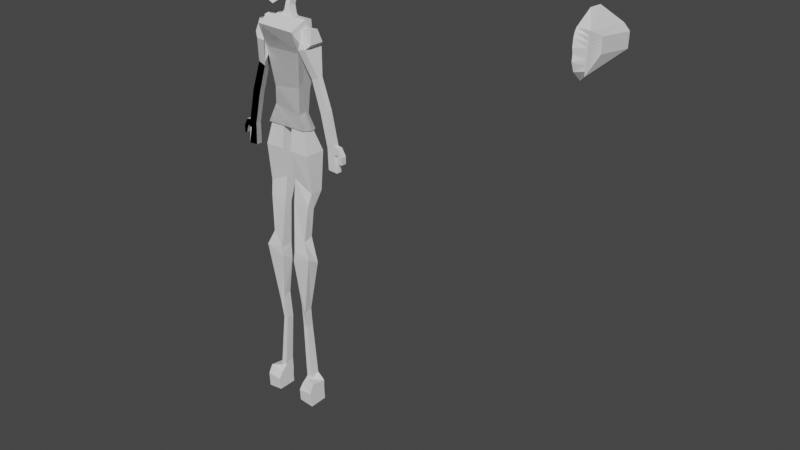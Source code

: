 # Source: blender5.blend  (saved by Blender 3.3.6; exported with 4.5.12 LTS)
import bpy
from mathutils import Matrix  # noqa: F401  (used for matrix-valued properties, if any)

bpy.ops.wm.read_factory_settings(use_empty=True)
scene = bpy.context.scene
scene.name = 'Scene'

# ---- collections
col_collection = bpy.data.collections.new('Collection'); scene.collection.children.link(col_collection)
col_references = bpy.data.collections.new('References'); col_collection.children.link(col_references)

# ---- world
world_world = bpy.data.worlds.new('World'); scene.world = world_world
world_world.use_nodes = True; world_world.node_tree.nodes.clear()
_N = world_world.node_tree.nodes; _L = world_world.node_tree.links
n0 = _N.new('ShaderNodeOutputWorld'); n0.name = 'World Output'; n0.location = (300, 300)
n1 = _N.new('ShaderNodeBackground'); n1.name = 'Background'; n1.location = (10, 300)
n1.inputs[0].default_value = (0.05088, 0.05088, 0.05088, 1.0)
_L.new(n1.outputs[0], n0.inputs[0])
n0.is_active_output = True
world_world.color = (0.05088, 0.05088, 0.05088)
world_world.use_sun_shadow = False
world_world.sun_shadow_jitter_overblur = 0.0

# ---- meshes
me_cube_001 = bpy.data.meshes.new('Cube.001')
me_cube_001.from_pydata([(-0.7201, -0.0639, 0.5322), (-0.7284, 0.02993, 0.5612), (-0.7284, 0.0, 0.5658), (-0.7199, 0.05001, 0.389), (-0.7199, -0.03302, 0.4477), (-0.7199, 0.0, 0.4477), (-0.7287, -0.04251, 0.4654), (-0.7241, -0.01665, 0.5324), (-0.7287, 0.04251, 0.4654), (-0.7241, 0.01665, 0.5324), (-0.7624, -0.04251, 0.471), (-0.7698, -0.01665, 0.5366), (-0.7624, 0.04251, 0.471), (-0.7698, 0.01665, 0.5366), (-0.7622, -0.0118, 0.3545), (-0.7622, 0.0118, 0.3545), (-0.7913, -0.0118, 0.367), (-0.7913, 0.0118, 0.367), (-0.7264, -0.02958, 0.4989), (-0.7264, 0.02958, 0.4989), (-0.78, 0.02958, 0.4885), (-0.78, -0.02958, 0.4885), (-0.8284, -0.0118, 0.1081), (-0.8284, 0.0118, 0.1081), (-0.8604, -0.0118, 0.1192), (-0.8604, 0.0118, 0.1192), (-0.8328, -0.0118, 0.2466), (-0.8328, 0.0118, 0.2466), (-0.7999, 0.0118, 0.2336), (-0.7999, -0.0118, 0.2336), (-0.8313, 0.0118, 0.02137), (-0.8313, -0.0118, 0.02137), (-0.8719, 0.0118, 0.01802), (-0.8719, -0.0118, 0.01802), (-0.8579, -0.0118, 0.085), (-0.8626, 0.0118, 0.085), (-0.8299, 0.0118, 0.05754), (-0.8299, -0.0118, 0.05754), (-0.877, -0.0118, 0.1159), (-0.877, 0.0118, 0.1159), (-0.8746, 0.0118, 0.09031), (-0.8746, -0.0118, 0.09031), (-0.8777, -0.0118, 0.1169), (-0.8777, 0.0118, 0.1169), (-0.8955, 0.0118, 0.08559), (-0.8955, -0.0118, 0.08559), (-0.8838, -0.0118, 0.05803), (-0.8838, 0.0118, 0.05803), (-0.8947, -0.0118, 0.05598), (-0.8947, 0.0118, 0.05598)], [], [(5, 2, 0, 4), (3, 1, 2, 5), (18, 7, 9, 19), (19, 9, 13, 20), (20, 13, 11, 21), (21, 11, 7, 18), (6, 8, 15, 14), (13, 9, 7, 11), (27, 26, 24, 25), (12, 10, 16, 17), (10, 6, 14, 16), (8, 12, 17, 15), (10, 21, 18, 6), (12, 20, 21, 10), (8, 19, 20, 12), (6, 18, 19, 8), (35, 34, 33, 32), (29, 28, 23, 22), (26, 29, 22, 24), (28, 27, 25, 23), (15, 17, 27, 28), (16, 14, 29, 26), (14, 15, 28, 29), (17, 16, 26, 27), (30, 32, 33, 31), (37, 36, 30, 31), (34, 37, 31, 33), (36, 35, 32, 30), (23, 25, 35, 36), (24, 22, 37, 34), (22, 23, 36, 37), (35, 25, 39, 40), (39, 38, 42, 43), (25, 24, 38, 39), (24, 34, 41, 38), (34, 35, 40, 41), (43, 42, 45, 44), (45, 41, 46, 48), (40, 39, 43, 44), (38, 41, 45, 42), (46, 47, 49, 48), (44, 45, 48, 49), (41, 40, 47, 46), (40, 44, 49, 47)])
_uv = me_cube_001.uv_layers.new(name='UVMap')
_uv.uv.foreach_set('vector', [0.5625, 0.625, 0.625, 0.625, 0.625, 0.75, 0.5625, 0.75, 0.5625, 0.5, 0.625, 0.5, 0.625, 0.625, 0.5625, 0.625, 0.5, 0.0, 0.625, 0.0, 0.625, 0.25, 0.5, 0.25, 0.5, 0.25, 0.625, 0.25, 0.625, 0.5, 0.5, 0.5, 0.5, 0.5, 0.625, 0.5, 0.625, 0.75, 0.5, 0.75, 0.5, 0.75, 0.625, 0.75, 0.625, 1.0, 0.5, 1.0, 0.375, 0.0, 0.375, 0.25, 0.375, 0.25, 0.375, 0.0, 0.625, 0.5, 0.875, 0.5, 0.875, 0.75, 0.625, 0.75, 0.375, 0.5, 0.375, 0.75, 0.375, 0.75, 0.375, 0.5, 0.375, 0.5, 0.375, 0.75, 0.375, 0.75, 0.375, 0.5, 0.375, 0.75, 0.375, 1.0, 0.375, 1.0, 0.375, 0.75, 0.375, 0.25, 0.375, 0.5, 0.375, 0.5, 0.375, 0.25, 0.375, 0.75, 0.5, 0.75, 0.5, 1.0, 0.375, 1.0, 0.375, 0.5, 0.5, 0.5, 0.5, 0.75, 0.375, 0.75, 0.375, 0.25, 0.5, 0.25, 0.5, 0.5, 0.375, 0.5, 0.375, 0.0, 0.5, 0.0, 0.5, 0.25, 0.375, 0.25, 0.375, 0.5, 0.375, 0.75, 0.375, 0.75, 0.375, 0.5, 0.375, 0.0, 0.375, 0.25, 0.375, 0.25, 0.375, 0.0, 0.375, 0.75, 0.375, 1.0, 0.375, 1.0, 0.375, 0.75, 0.375, 0.25, 0.375, 0.5, 0.375, 0.5, 0.375, 0.25, 0.375, 0.25, 0.375, 0.5, 0.375, 0.5, 0.375, 0.25, 0.375, 0.75, 0.375, 1.0, 0.375, 1.0, 0.375, 0.75, 0.375, 0.0, 0.375, 0.25, 0.375, 0.25, 0.375, 0.0, 0.375, 0.5, 0.375, 0.75, 0.375, 0.75, 0.375, 0.5, 0.125, 0.5, 0.375, 0.5, 0.375, 0.75, 0.125, 0.75, 0.375, 0.0, 0.375, 0.25, 0.375, 0.25, 0.375, 0.0, 0.375, 0.75, 0.375, 1.0, 0.375, 1.0, 0.375, 0.75, 0.375, 0.25, 0.375, 0.5, 0.375, 0.5, 0.375, 0.25, 0.375, 0.25, 0.375, 0.5, 0.375, 0.5, 0.375, 0.25, 0.375, 0.75, 0.375, 1.0, 0.375, 1.0, 0.375, 0.75, 0.375, 0.0, 0.375, 0.25, 0.375, 0.25, 0.375, 0.0, 0.375, 0.5, 0.375, 0.5, 0.375, 0.5, 0.375, 0.5, 0.375, 0.5, 0.375, 0.75, 0.375, 0.75, 0.375, 0.5, 0.375, 0.5, 0.375, 0.75, 0.375, 0.75, 0.375, 0.5, 0.375, 0.75, 0.375, 0.75, 0.375, 0.75, 0.375, 0.75, 0.375, 0.75, 0.375, 0.5, 0.375, 0.5, 0.375, 0.75, 0.375, 0.5, 0.375, 0.75, 0.375, 0.75, 0.375, 0.5, 0.375, 0.75, 0.375, 0.75, 0.375, 0.75, 0.375, 0.75, 0.375, 0.5, 0.375, 0.5, 0.375, 0.5, 0.375, 0.5, 0.375, 0.75, 0.375, 0.75, 0.375, 0.75, 0.375, 0.75, 0.375, 0.75, 0.375, 0.5, 0.375, 0.5, 0.375, 0.75, 0.375, 0.5, 0.375, 0.75, 0.375, 0.75, 0.375, 0.5, 0.375, 0.75, 0.375, 0.5, 0.375, 0.5, 0.375, 0.75, 0.375, 0.5, 0.375, 0.5, 0.375, 0.5, 0.375, 0.5])
me_cube_001.update()
me_cube_003 = bpy.data.meshes.new('Cube.003')
me_cube_003.from_pydata([(-0.5507, -0.03796, 0.1559), (-0.5641, -0.0639, 0.5322), (-0.5507, 0.02561, 0.1473), (-0.5557, 0.02993, 0.5612), (-0.5778, 0.03302, 0.296), (-0.5778, -0.02375, 0.3099), (-0.546, 3.105e-10, 0.1471), (-0.5557, 0.0, 0.5658), (-0.5778, 0.0, 0.3346), (-0.7261, 0.02561, 0.1444), (-0.7285, 0.02993, 0.5629), (-0.7261, -0.03796, 0.153), (-0.7285, -0.0639, 0.5366), (-0.6979, -0.02375, 0.2963), (-0.6979, 0.03302, 0.321), (-0.7285, 0.0, 0.5675), (-0.7261, 0.0, 0.1419), (-0.5761, 0.01912, 0.2041), (-0.5761, -0.02993, 0.2071), (-0.5761, 0.0, 0.2164), (-0.703, 0.03302, 0.2418), (-0.703, -0.02067, 0.2248), (-0.5642, 0.05001, 0.389), (-0.5642, -0.03302, 0.4477), (-0.5642, 0.0, 0.4477), (-0.7234, -0.03302, 0.4426), (-0.7234, 0.05001, 0.3839), (-0.5555, -0.04251, 0.4654), (-0.5601, -0.01665, 0.5324), (-0.5555, 0.04251, 0.4654), (-0.5601, 0.01665, 0.5324), (-0.5218, -0.04251, 0.471), (-0.5143, -0.01665, 0.5366), (-0.5218, 0.04251, 0.471), (-0.5143, 0.01665, 0.5366), (-0.522, -0.0118, 0.3545), (-0.522, 0.0118, 0.3545), (-0.4928, -0.0118, 0.367), (-0.4928, 0.0118, 0.367), (-0.5578, -0.02958, 0.4989), (-0.5578, 0.02958, 0.4989), (-0.5042, 0.02958, 0.4885), (-0.5042, -0.02958, 0.4885), (-0.4557, -0.0118, 0.1081), (-0.4557, 0.0118, 0.1081), (-0.4238, -0.0118, 0.1192), (-0.4238, 0.0118, 0.1192), (-0.4514, -0.0118, 0.2466), (-0.4514, 0.0118, 0.2466), (-0.4842, 0.0118, 0.2336), (-0.4842, -0.0118, 0.2336), (-0.4529, 0.0118, 0.02137), (-0.4529, -0.0118, 0.02137), (-0.4123, 0.0118, 0.01802), (-0.4123, -0.0118, 0.01802), (-0.4262, -0.0118, 0.085), (-0.4215, 0.0118, 0.085), (-0.4543, 0.0118, 0.05754), (-0.4543, -0.0118, 0.05754), (-0.4071, -0.0118, 0.1159), (-0.4071, 0.0118, 0.1159), (-0.4096, 0.0118, 0.09031), (-0.4096, -0.0118, 0.09031), (-0.4064, -0.0118, 0.1169), (-0.4064, 0.0118, 0.1169), (-0.3886, 0.0118, 0.08559), (-0.3886, -0.0118, 0.08559), (-0.4003, -0.0118, 0.05803), (-0.4003, 0.0118, 0.05803), (-0.3894, -0.0118, 0.05598), (-0.3894, 0.0118, 0.05598), (-0.6069, -0.06393, -0.3925), (-0.5262, -0.06393, -0.3627), (-0.5262, -0.01427, -0.3913), (-0.6069, -0.01427, -0.4211), (-0.5867, -0.05127, -0.5877), (-0.5867, -0.0165, -0.5787), (-0.5707, -0.05127, -0.6225), (-0.5707, -0.0165, -0.6136), (-0.5317, -0.04251, 0.06111), (-0.5539, -0.03053, 0.1538), (-0.5317, 0.04251, 0.06111), (-0.5516, 0.01665, 0.1444), (-0.6167, -0.04251, 0.06111), (-0.6153, -0.03053, 0.1738), (-0.6167, 0.04251, 0.06111), (-0.613, 0.01665, 0.1644), (-0.5404, -0.04008, -0.1488), (-0.5404, -0.01081, -0.1659), (-0.6137, -0.04008, -0.1523), (-0.6137, -0.01081, -0.1694), (-0.532, 0.02716, -0.09695), (-0.532, -0.02716, -0.09695), (-0.6152, -0.02716, -0.05536), (-0.6152, 0.02716, -0.05536), (-0.5556, -0.01199, -0.2889), (-0.5556, -0.05201, -0.2995), (-0.6016, -0.01044, -0.3551), (-0.6016, -0.06196, -0.3499), (-0.5513, -0.04929, -0.9309), (-0.5753, -0.04929, -0.9233), (-0.5753, -0.01054, -0.9072), (-0.5513, -0.01054, -0.9148), (-0.5717, -0.01054, -0.6955), (-0.5717, -0.04159, -0.6933), (-0.5907, -0.04159, -0.6904), (-0.5907, -0.01054, -0.6927), (-0.5155, -0.08963, -1.029), (-0.5788, -0.08963, -1.022), (-0.5788, -0.01302, -1.021), (-0.5155, -0.01302, -1.027), (-0.5771, -0.07659, -0.9471), (-0.5771, -0.01054, -0.9565), (-0.5194, -0.01054, -0.9425), (-0.5194, -0.07659, -0.9313), (-0.5779, -0.09366, -0.9711), (-0.5779, -0.01365, -0.9867), (-0.5175, -0.01365, -0.9829), (-0.5175, -0.09366, -0.9665)], [], [(26, 10, 3, 22), (24, 7, 1, 23), (16, 6, 0, 11), (19, 8, 5, 18), (20, 14, 4, 17), (17, 4, 8, 19), (9, 2, 6, 16), (22, 3, 7, 24), (3, 10, 15, 7), (21, 20, 9, 16, 11), (18, 5, 13, 21), (7, 15, 12, 1), (23, 1, 12, 25), (0, 18, 21, 11), (25, 26, 14, 20, 21, 13), (2, 17, 19, 6), (9, 20, 17, 2), (6, 19, 18, 0), (15, 10, 26, 25, 12), (5, 23, 25, 13), (4, 22, 24, 8), (8, 24, 23, 5), (14, 26, 22, 4), (39, 28, 30, 40), (40, 30, 34, 41), (41, 34, 32, 42), (42, 32, 28, 39), (27, 29, 36, 35), (34, 30, 28, 32), (48, 47, 45, 46), (33, 31, 37, 38), (31, 27, 35, 37), (29, 33, 38, 36), (31, 42, 39, 27), (33, 41, 42, 31), (29, 40, 41, 33), (27, 39, 40, 29), (56, 55, 54, 53), (50, 49, 44, 43), (47, 50, 43, 45), (49, 48, 46, 44), (36, 38, 48, 49), (37, 35, 50, 47), (35, 36, 49, 50), (38, 37, 47, 48), (51, 53, 54, 52), (58, 57, 51, 52), (55, 58, 52, 54), (57, 56, 53, 51), (44, 46, 56, 57), (45, 43, 58, 55), (43, 44, 57, 58), (56, 46, 60, 61), (60, 59, 63, 64), (46, 45, 59, 60), (45, 55, 62, 59), (55, 56, 61, 62), (64, 63, 66, 65), (66, 62, 67, 69), (61, 60, 64, 65), (59, 62, 66, 63), (67, 68, 70, 69), (65, 66, 69, 70), (62, 61, 68, 67), (61, 65, 70, 68), (97, 98, 71, 74), (72, 73, 78, 77), (96, 95, 73, 72), (95, 97, 74, 73), (104, 103, 102, 99), (71, 72, 77, 75), (98, 96, 72, 71), (73, 74, 76, 78), (79, 80, 82, 81), (81, 82, 86, 85), (85, 86, 84, 83), (83, 84, 80, 79), (92, 91, 88, 87), (86, 82, 80, 84), (89, 87, 96, 98), (94, 93, 89, 90), (93, 92, 87, 89), (91, 94, 90, 88), (81, 85, 94, 91), (83, 79, 92, 93), (85, 83, 93, 94), (79, 81, 91, 92), (74, 71, 75, 76), (88, 90, 97, 95), (90, 89, 98, 97), (87, 88, 95, 96), (116, 115, 108, 109), (105, 104, 99, 100), (106, 105, 100, 101), (103, 106, 101, 102), (78, 76, 106, 103), (76, 75, 105, 106), (75, 77, 104, 105), (77, 78, 103, 104), (110, 109, 108, 107), (117, 116, 109, 110), (118, 117, 110, 107), (115, 118, 107, 108), (100, 99, 114, 111), (99, 102, 113, 114), (102, 101, 112, 113), (101, 100, 111, 112), (111, 114, 118, 115), (114, 113, 117, 118), (113, 112, 116, 117), (112, 111, 115, 116)])
_uv = me_cube_003.uv_layers.new(name='UVMap')
_uv.uv.foreach_set('vector', [0.5796, 0.3801, 0.6593, 0.3852, 0.625, 0.5, 0.5625, 0.5, 0.5625, 0.625, 0.625, 0.625, 0.625, 0.75, 0.5625, 0.75, 0.2755, 0.625, 0.375, 0.625, 0.375, 0.75, 0.2755, 0.75, 0.4375, 0.625, 0.5, 0.625, 0.5, 0.75, 0.4375, 0.75, 0.431, 0.375, 0.5, 0.375, 0.5, 0.5, 0.4375, 0.5, 0.4375, 0.5, 0.5, 0.5, 0.5, 0.625, 0.4375, 0.625, 0.2755, 0.5, 0.375, 0.5, 0.375, 0.625, 0.2755, 0.625, 0.5625, 0.5, 0.625, 0.5, 0.625, 0.625, 0.5625, 0.625, 0.625, 0.5, 0.75, 0.5, 0.75, 0.625, 0.625, 0.625, 0.4204, 0.8699, 0.375, 0.4375, 0.2755, 0.5, 0.2755, 0.625, 0.3477, 0.8413, 0.4375, 0.75, 0.5, 0.75, 0.5, 0.875, 0.4204, 0.8699, 0.625, 0.625, 0.75, 0.625, 0.75, 0.75, 0.625, 0.75, 0.5625, 0.75, 0.625, 0.75, 0.638, 0.875, 0.569, 0.875, 0.375, 0.75, 0.4375, 0.75, 0.4204, 0.8699, 0.3477, 0.8413, 0.625, 0.8125, 0.5796, 0.3801, 0.5, 0.375, 0.375, 0.4375, 0.4204, 0.8699, 0.5, 0.875, 0.375, 0.5, 0.4375, 0.5, 0.4375, 0.625, 0.375, 0.625, 0.3647, 0.4005, 0.431, 0.375, 0.4375, 0.5, 0.375, 0.5, 0.375, 0.625, 0.4375, 0.625, 0.4375, 0.75, 0.375, 0.75, 0.75, 0.625, 0.6593, 0.3852, 0.5796, 0.3801, 0.625, 0.8125, 0.75, 0.75, 0.5, 0.75, 0.5625, 0.75, 0.569, 0.875, 0.5, 0.875, 0.5, 0.5, 0.5625, 0.5, 0.5625, 0.625, 0.5, 0.625, 0.5, 0.625, 0.5625, 0.625, 0.5625, 0.75, 0.5, 0.75, 0.5, 0.375, 0.5796, 0.3801, 0.5625, 0.5, 0.5, 0.5, 0.5, 0.0, 0.625, 0.0, 0.625, 0.25, 0.5, 0.25, 0.5, 0.25, 0.625, 0.25, 0.625, 0.5, 0.5, 0.5, 0.5, 0.5, 0.625, 0.5, 0.625, 0.75, 0.5, 0.75, 0.5, 0.75, 0.625, 0.75, 0.625, 1.0, 0.5, 1.0, 0.375, 0.0, 0.375, 0.25, 0.375, 0.25, 0.375, 0.0, 0.625, 0.5, 0.875, 0.5, 0.875, 0.75, 0.625, 0.75, 0.375, 0.5, 0.375, 0.75, 0.375, 0.75, 0.375, 0.5, 0.375, 0.5, 0.375, 0.75, 0.375, 0.75, 0.375, 0.5, 0.375, 0.75, 0.375, 1.0, 0.375, 1.0, 0.375, 0.75, 0.375, 0.25, 0.375, 0.5, 0.375, 0.5, 0.375, 0.25, 0.375, 0.75, 0.5, 0.75, 0.5, 1.0, 0.375, 1.0, 0.375, 0.5, 0.5, 0.5, 0.5, 0.75, 0.375, 0.75, 0.375, 0.25, 0.5, 0.25, 0.5, 0.5, 0.375, 0.5, 0.375, 0.0, 0.5, 0.0, 0.5, 0.25, 0.375, 0.25, 0.375, 0.5, 0.375, 0.75, 0.375, 0.75, 0.375, 0.5, 0.375, 0.0, 0.375, 0.25, 0.375, 0.25, 0.375, 0.0, 0.375, 0.75, 0.375, 1.0, 0.375, 1.0, 0.375, 0.75, 0.375, 0.25, 0.375, 0.5, 0.375, 0.5, 0.375, 0.25, 0.375, 0.25, 0.375, 0.5, 0.375, 0.5, 0.375, 0.25, 0.375, 0.75, 0.375, 1.0, 0.375, 1.0, 0.375, 0.75, 0.375, 0.0, 0.375, 0.25, 0.375, 0.25, 0.375, 0.0, 0.375, 0.5, 0.375, 0.75, 0.375, 0.75, 0.375, 0.5, 0.125, 0.5, 0.375, 0.5, 0.375, 0.75, 0.125, 0.75, 0.375, 0.0, 0.375, 0.25, 0.375, 0.25, 0.375, 0.0, 0.375, 0.75, 0.375, 1.0, 0.375, 1.0, 0.375, 0.75, 0.375, 0.25, 0.375, 0.5, 0.375, 0.5, 0.375, 0.25, 0.375, 0.25, 0.375, 0.5, 0.375, 0.5, 0.375, 0.25, 0.375, 0.75, 0.375, 1.0, 0.375, 1.0, 0.375, 0.75, 0.375, 0.0, 0.375, 0.25, 0.375, 0.25, 0.375, 0.0, 0.375, 0.5, 0.375, 0.5, 0.375, 0.5, 0.375, 0.5, 0.375, 0.5, 0.375, 0.75, 0.375, 0.75, 0.375, 0.5, 0.375, 0.5, 0.375, 0.75, 0.375, 0.75, 0.375, 0.5, 0.375, 0.75, 0.375, 0.75, 0.375, 0.75, 0.375, 0.75, 0.375, 0.75, 0.375, 0.5, 0.375, 0.5, 0.375, 0.75, 0.375, 0.5, 0.375, 0.75, 0.375, 0.75, 0.375, 0.5, 0.375, 0.75, 0.375, 0.75, 0.375, 0.75, 0.375, 0.75, 0.375, 0.5, 0.375, 0.5, 0.375, 0.5, 0.375, 0.5, 0.375, 0.75, 0.375, 0.75, 0.375, 0.75, 0.375, 0.75, 0.375, 0.75, 0.375, 0.5, 0.375, 0.5, 0.375, 0.75, 0.375, 0.5, 0.375, 0.75, 0.375, 0.75, 0.375, 0.5, 0.375, 0.75, 0.375, 0.5, 0.375, 0.5, 0.375, 0.75, 0.375, 0.5, 0.375, 0.5, 0.375, 0.5, 0.375, 0.5, 0.375, 0.5, 0.375, 0.75, 0.375, 0.75, 0.375, 0.5, 0.375, 0.0, 0.375, 0.25, 0.375, 0.25, 0.375, 0.0, 0.375, 0.0, 0.375, 0.25, 0.375, 0.25, 0.375, 0.0, 0.375, 0.25, 0.375, 0.5, 0.375, 0.5, 0.375, 0.25, 0.375, 0.0, 0.375, 0.25, 0.375, 0.25, 0.375, 0.0, 0.375, 0.75, 0.375, 1.0, 0.375, 1.0, 0.375, 0.75, 0.375, 0.75, 0.375, 1.0, 0.375, 1.0, 0.375, 0.75, 0.375, 0.25, 0.375, 0.5, 0.375, 0.5, 0.375, 0.25, 0.375, 0.0, 0.625, 0.0, 0.625, 0.25, 0.375, 0.25, 0.375, 0.25, 0.625, 0.25, 0.625, 0.5, 0.375, 0.5, 0.375, 0.5, 0.625, 0.5, 0.625, 0.75, 0.375, 0.75, 0.375, 0.75, 0.625, 0.75, 0.625, 1.0, 0.375, 1.0, 0.375, 0.0, 0.375, 0.25, 0.375, 0.25, 0.375, 0.0, 0.625, 0.5, 0.875, 0.5, 0.875, 0.75, 0.625, 0.75, 0.375, 0.75, 0.375, 1.0, 0.375, 1.0, 0.375, 0.75, 0.375, 0.5, 0.375, 0.75, 0.375, 0.75, 0.375, 0.5, 0.375, 0.75, 0.375, 1.0, 0.375, 1.0, 0.375, 0.75, 0.375, 0.25, 0.375, 0.5, 0.375, 0.5, 0.375, 0.25, 0.375, 0.25, 0.375, 0.5, 0.375, 0.5, 0.375, 0.25, 0.375, 0.75, 0.375, 1.0, 0.375, 1.0, 0.375, 0.75, 0.375, 0.5, 0.375, 0.75, 0.375, 0.75, 0.375, 0.5, 0.375, 0.0, 0.375, 0.25, 0.375, 0.25, 0.375, 0.0, 0.375, 0.5, 0.375, 0.75, 0.375, 0.75, 0.375, 0.5, 0.375, 0.25, 0.375, 0.5, 0.375, 0.5, 0.375, 0.25, 0.375, 0.5, 0.375, 0.75, 0.375, 0.75, 0.375, 0.5, 0.375, 0.0, 0.375, 0.25, 0.375, 0.25, 0.375, 0.0, 0.375, 0.5, 0.375, 0.75, 0.375, 0.75, 0.375, 0.5, 0.375, 0.75, 0.375, 1.0, 0.375, 1.0, 0.375, 0.75, 0.375, 0.5, 0.375, 0.75, 0.375, 0.75, 0.375, 0.5, 0.375, 0.25, 0.375, 0.5, 0.375, 0.5, 0.375, 0.25, 0.375, 0.25, 0.375, 0.5, 0.375, 0.5, 0.375, 0.25, 0.375, 0.5, 0.375, 0.75, 0.375, 0.75, 0.375, 0.5, 0.375, 0.75, 0.375, 1.0, 0.375, 1.0, 0.375, 0.75, 0.375, 0.0, 0.375, 0.25, 0.375, 0.25, 0.375, 0.0, 0.125, 0.5, 0.375, 0.5, 0.375, 0.75, 0.125, 0.75, 0.375, 0.25, 0.375, 0.5, 0.375, 0.5, 0.375, 0.25, 0.375, 0.0, 0.375, 0.25, 0.375, 0.25, 0.375, 0.0, 0.375, 0.75, 0.375, 1.0, 0.375, 1.0, 0.375, 0.75, 0.375, 0.75, 0.375, 1.0, 0.375, 1.0, 0.375, 0.75, 0.375, 0.0, 0.375, 0.25, 0.375, 0.25, 0.375, 0.0, 0.375, 0.25, 0.375, 0.5, 0.375, 0.5, 0.375, 0.25, 0.375, 0.5, 0.375, 0.75, 0.375, 0.75, 0.375, 0.5, 0.375, 0.75, 0.375, 1.0, 0.375, 1.0, 0.375, 0.75, 0.375, 0.0, 0.375, 0.25, 0.375, 0.25, 0.375, 0.0, 0.375, 0.25, 0.375, 0.5, 0.375, 0.5, 0.375, 0.25, 0.375, 0.5, 0.375, 0.75, 0.375, 0.75, 0.375, 0.5])
me_cube_003.update()
me_cube_004 = bpy.data.meshes.new('Cube.004')
me_cube_004.from_pydata([], [], [])
_uv = me_cube_004.uv_layers.new(name='UVMap')
_uv.uv.foreach_set('vector', [])
me_cube_004.update()
me_cube_006 = bpy.data.meshes.new('Cube.006')
me_cube_006.from_pydata([(-0.5507, -0.03796, 0.1559), (-0.5641, -0.0639, 0.5322), (-0.5507, 0.02561, 0.1473), (-0.6007, 0.02201, 0.552), (-0.5778, 0.03302, 0.296), (-0.5778, -0.02375, 0.3099), (-0.546, 3.105e-10, 0.1471), (-0.5882, -1.866e-09, 0.5519), (-0.5778, 0.0, 0.3346), (-0.7261, 0.02561, 0.1444), (-0.6875, 0.02718, 0.558), (-0.7261, -0.03796, 0.153), (-0.7285, -0.0639, 0.5366), (-0.6979, -0.02375, 0.2963), (-0.6979, 0.03302, 0.321), (-0.6791, -0.0005562, 0.5591), (-0.7261, 0.0, 0.1419), (-0.5761, 0.01912, 0.2041), (-0.5761, -0.02993, 0.2071), (-0.5761, 0.0, 0.2164), (-0.703, 0.03302, 0.2418), (-0.703, -0.02067, 0.2248), (-0.5642, 0.05001, 0.389), (-0.5642, -0.03302, 0.4477), (-0.5642, 0.0, 0.4477), (-0.7234, -0.03302, 0.4426), (-0.7234, 0.05001, 0.3839), (-0.6656, -0.06393, -0.3925), (-0.7462, -0.06393, -0.3627), (-0.7462, -0.01427, -0.3913), (-0.6656, -0.01427, -0.4211), (-0.6857, -0.05127, -0.5877), (-0.6857, -0.0165, -0.5787), (-0.7017, -0.05127, -0.6225), (-0.7017, -0.0165, -0.6136), (-0.7407, -0.04251, 0.06111), (-0.7185, -0.03053, 0.1538), (-0.7407, 0.04251, 0.06111), (-0.7209, 0.01665, 0.1444), (-0.6557, -0.04251, 0.06111), (-0.6571, -0.03053, 0.1738), (-0.6557, 0.04251, 0.06111), (-0.6595, 0.01665, 0.1644), (-0.732, -0.04008, -0.1488), (-0.732, -0.01081, -0.1659), (-0.6587, -0.04008, -0.1523), (-0.6587, -0.01081, -0.1694), (-0.7404, 0.02716, -0.09695), (-0.7404, -0.02716, -0.09695), (-0.6572, -0.02716, -0.05536), (-0.6572, 0.02716, -0.05536), (-0.7169, -0.01199, -0.2889), (-0.7169, -0.05201, -0.2995), (-0.6708, -0.01044, -0.3551), (-0.6708, -0.06196, -0.3499), (-0.7211, -0.04929, -0.9309), (-0.6971, -0.04929, -0.9233), (-0.6971, -0.01054, -0.9072), (-0.7211, -0.01054, -0.9148), (-0.7007, -0.01054, -0.6955), (-0.7007, -0.04159, -0.6933), (-0.6818, -0.04159, -0.6904), (-0.6818, -0.01054, -0.6927), (-0.7569, -0.08963, -1.029), (-0.6936, -0.08963, -1.022), (-0.6936, -0.01302, -1.021), (-0.7569, -0.01302, -1.027), (-0.6954, -0.07659, -0.9471), (-0.6954, -0.01054, -0.9565), (-0.753, -0.01054, -0.9425), (-0.753, -0.07659, -0.9313), (-0.6945, -0.09366, -0.9711), (-0.6945, -0.01365, -0.9867), (-0.755, -0.01365, -0.9829), (-0.755, -0.09366, -0.9665), (-0.6624, 0.03434, 0.5775), (-0.6314, 0.03434, 0.5684), (-0.6314, 0.004405, 0.573), (-0.6624, 0.004405, 0.5821), (-0.6593, 0.03991, 0.6033), (-0.6421, 0.03991, 0.5988), (-0.6421, 0.009977, 0.6034), (-0.6593, 0.009977, 0.6079), (-0.6597, 0.0479, 0.6197), (-0.6398, 0.0479, 0.6208), (-0.6398, 0.01797, 0.6254), (-0.6597, 0.01797, 0.6243), (-0.6638, 0.05943, 0.6942), (-0.6438, 0.05943, 0.6953), (-0.6438, 0.0295, 0.6999), (-0.6638, 0.0295, 0.6988)], [], [(26, 10, 3, 22), (24, 7, 1, 23), (16, 6, 0, 11), (19, 8, 5, 18), (20, 14, 4, 17), (17, 4, 8, 19), (9, 2, 6, 16), (22, 3, 7, 24), (10, 15, 78, 75), (21, 20, 9, 16, 11), (18, 5, 13, 21), (7, 15, 12, 1), (23, 1, 12, 25), (0, 18, 21, 11), (25, 26, 14, 20, 21, 13), (2, 17, 19, 6), (9, 20, 17, 2), (6, 19, 18, 0), (15, 10, 26, 25, 12), (5, 23, 25, 13), (4, 22, 24, 8), (8, 24, 23, 5), (14, 26, 22, 4), (53, 54, 27, 30), (28, 29, 34, 33), (52, 51, 29, 28), (51, 53, 30, 29), (60, 59, 58, 55), (27, 28, 33, 31), (54, 52, 28, 27), (29, 30, 32, 34), (35, 36, 38, 37), (37, 38, 42, 41), (41, 42, 40, 39), (39, 40, 36, 35), (48, 47, 44, 43), (42, 38, 36, 40), (45, 43, 52, 54), (50, 49, 45, 46), (49, 48, 43, 45), (47, 50, 46, 44), (37, 41, 50, 47), (39, 35, 48, 49), (41, 39, 49, 50), (35, 37, 47, 48), (30, 27, 31, 32), (44, 46, 53, 51), (46, 45, 54, 53), (43, 44, 51, 52), (72, 71, 64, 65), (61, 60, 55, 56), (62, 61, 56, 57), (59, 62, 57, 58), (34, 32, 62, 59), (32, 31, 61, 62), (31, 33, 60, 61), (33, 34, 59, 60), (66, 65, 64, 63), (73, 72, 65, 66), (74, 73, 66, 63), (71, 74, 63, 64), (56, 55, 70, 67), (55, 58, 69, 70), (58, 57, 68, 69), (57, 56, 67, 68), (67, 70, 74, 71), (70, 69, 73, 74), (69, 68, 72, 73), (68, 67, 71, 72), (78, 77, 81, 82), (3, 10, 75, 76), (7, 3, 76, 77), (15, 7, 77, 78), (80, 79, 83, 84), (76, 75, 79, 80), (75, 78, 82, 79), (77, 76, 80, 81), (84, 83, 87, 88), (79, 82, 86, 83), (81, 80, 84, 85), (82, 81, 85, 86), (88, 87, 90, 89), (83, 86, 90, 87), (85, 84, 88, 89), (86, 85, 89, 90)])
_uv = me_cube_006.uv_layers.new(name='UVMap')
_uv.uv.foreach_set('vector', [0.5796, 0.3801, 0.6593, 0.3852, 0.625, 0.5, 0.5625, 0.5, 0.5625, 0.625, 0.625, 0.625, 0.625, 0.75, 0.5625, 0.75, 0.2755, 0.625, 0.375, 0.625, 0.375, 0.75, 0.2755, 0.75, 0.4375, 0.625, 0.5, 0.625, 0.5, 0.75, 0.4375, 0.75, 0.431, 0.375, 0.5, 0.375, 0.5, 0.5, 0.4375, 0.5, 0.4375, 0.5, 0.5, 0.5, 0.5, 0.625, 0.4375, 0.625, 0.2755, 0.5, 0.375, 0.5, 0.375, 0.625, 0.2755, 0.625, 0.5625, 0.5, 0.625, 0.5, 0.625, 0.625, 0.5625, 0.625, 0.6593, 0.3852, 0.75, 0.625, 0.75, 0.625, 0.6593, 0.3852, 0.4204, 0.8699, 0.375, 0.4375, 0.2755, 0.5, 0.2755, 0.625, 0.3477, 0.8413, 0.4375, 0.75, 0.5, 0.75, 0.5, 0.875, 0.4204, 0.8699, 0.625, 0.625, 0.75, 0.625, 0.75, 0.75, 0.625, 0.75, 0.5625, 0.75, 0.625, 0.75, 0.638, 0.875, 0.569, 0.875, 0.375, 0.75, 0.4375, 0.75, 0.4204, 0.8699, 0.3477, 0.8413, 0.625, 0.8125, 0.5796, 0.3801, 0.5, 0.375, 0.375, 0.4375, 0.4204, 0.8699, 0.5, 0.875, 0.375, 0.5, 0.4375, 0.5, 0.4375, 0.625, 0.375, 0.625, 0.3647, 0.4005, 0.431, 0.375, 0.4375, 0.5, 0.375, 0.5, 0.375, 0.625, 0.4375, 0.625, 0.4375, 0.75, 0.375, 0.75, 0.75, 0.625, 0.6593, 0.3852, 0.5796, 0.3801, 0.625, 0.8125, 0.75, 0.75, 0.5, 0.75, 0.5625, 0.75, 0.569, 0.875, 0.5, 0.875, 0.5, 0.5, 0.5625, 0.5, 0.5625, 0.625, 0.5, 0.625, 0.5, 0.625, 0.5625, 0.625, 0.5625, 0.75, 0.5, 0.75, 0.5, 0.375, 0.5796, 0.3801, 0.5625, 0.5, 0.5, 0.5, 0.375, 0.5, 0.375, 0.75, 0.375, 0.75, 0.375, 0.5, 0.375, 0.0, 0.375, 0.25, 0.375, 0.25, 0.375, 0.0, 0.375, 0.0, 0.375, 0.25, 0.375, 0.25, 0.375, 0.0, 0.375, 0.25, 0.375, 0.5, 0.375, 0.5, 0.375, 0.25, 0.375, 0.0, 0.375, 0.25, 0.375, 0.25, 0.375, 0.0, 0.375, 0.75, 0.375, 1.0, 0.375, 1.0, 0.375, 0.75, 0.375, 0.75, 0.375, 1.0, 0.375, 1.0, 0.375, 0.75, 0.375, 0.25, 0.375, 0.5, 0.375, 0.5, 0.375, 0.25, 0.375, 0.0, 0.625, 0.0, 0.625, 0.25, 0.375, 0.25, 0.375, 0.25, 0.625, 0.25, 0.625, 0.5, 0.375, 0.5, 0.375, 0.5, 0.625, 0.5, 0.625, 0.75, 0.375, 0.75, 0.375, 0.75, 0.625, 0.75, 0.625, 1.0, 0.375, 1.0, 0.375, 0.0, 0.375, 0.25, 0.375, 0.25, 0.375, 0.0, 0.625, 0.5, 0.875, 0.5, 0.875, 0.75, 0.625, 0.75, 0.375, 0.75, 0.375, 1.0, 0.375, 1.0, 0.375, 0.75, 0.375, 0.5, 0.375, 0.75, 0.375, 0.75, 0.375, 0.5, 0.375, 0.75, 0.375, 1.0, 0.375, 1.0, 0.375, 0.75, 0.375, 0.25, 0.375, 0.5, 0.375, 0.5, 0.375, 0.25, 0.375, 0.25, 0.375, 0.5, 0.375, 0.5, 0.375, 0.25, 0.375, 0.75, 0.375, 1.0, 0.375, 1.0, 0.375, 0.75, 0.375, 0.5, 0.375, 0.75, 0.375, 0.75, 0.375, 0.5, 0.375, 0.0, 0.375, 0.25, 0.375, 0.25, 0.375, 0.0, 0.375, 0.5, 0.375, 0.75, 0.375, 0.75, 0.375, 0.5, 0.375, 0.25, 0.375, 0.5, 0.375, 0.5, 0.375, 0.25, 0.375, 0.5, 0.375, 0.75, 0.375, 0.75, 0.375, 0.5, 0.375, 0.0, 0.375, 0.25, 0.375, 0.25, 0.375, 0.0, 0.375, 0.5, 0.375, 0.75, 0.375, 0.75, 0.375, 0.5, 0.375, 0.75, 0.375, 1.0, 0.375, 1.0, 0.375, 0.75, 0.375, 0.5, 0.375, 0.75, 0.375, 0.75, 0.375, 0.5, 0.375, 0.25, 0.375, 0.5, 0.375, 0.5, 0.375, 0.25, 0.375, 0.25, 0.375, 0.5, 0.375, 0.5, 0.375, 0.25, 0.375, 0.5, 0.375, 0.75, 0.375, 0.75, 0.375, 0.5, 0.375, 0.75, 0.375, 1.0, 0.375, 1.0, 0.375, 0.75, 0.375, 0.0, 0.375, 0.25, 0.375, 0.25, 0.375, 0.0, 0.125, 0.5, 0.375, 0.5, 0.375, 0.75, 0.125, 0.75, 0.375, 0.25, 0.375, 0.5, 0.375, 0.5, 0.375, 0.25, 0.375, 0.0, 0.375, 0.25, 0.375, 0.25, 0.375, 0.0, 0.375, 0.75, 0.375, 1.0, 0.375, 1.0, 0.375, 0.75, 0.375, 0.75, 0.375, 1.0, 0.375, 1.0, 0.375, 0.75, 0.375, 0.0, 0.375, 0.25, 0.375, 0.25, 0.375, 0.0, 0.375, 0.25, 0.375, 0.5, 0.375, 0.5, 0.375, 0.25, 0.375, 0.5, 0.375, 0.75, 0.375, 0.75, 0.375, 0.5, 0.375, 0.75, 0.375, 1.0, 0.375, 1.0, 0.375, 0.75, 0.375, 0.0, 0.375, 0.25, 0.375, 0.25, 0.375, 0.0, 0.375, 0.25, 0.375, 0.5, 0.375, 0.5, 0.375, 0.25, 0.375, 0.5, 0.375, 0.75, 0.375, 0.75, 0.375, 0.5, 0.75, 0.625, 0.625, 0.625, 0.625, 0.625, 0.75, 0.625, 0.625, 0.5, 0.6593, 0.3852, 0.6593, 0.3852, 0.625, 0.5, 0.625, 0.625, 0.625, 0.5, 0.625, 0.5, 0.625, 0.625, 0.75, 0.625, 0.625, 0.625, 0.625, 0.625, 0.75, 0.625, 0.625, 0.5, 0.6593, 0.3852, 0.6593, 0.3852, 0.625, 0.5, 0.625, 0.5, 0.6593, 0.3852, 0.6593, 0.3852, 0.625, 0.5, 0.6593, 0.3852, 0.75, 0.625, 0.75, 0.625, 0.6593, 0.3852, 0.625, 0.625, 0.625, 0.5, 0.625, 0.5, 0.625, 0.625, 0.625, 0.5, 0.6593, 0.3852, 0.6593, 0.3852, 0.625, 0.5, 0.6593, 0.3852, 0.75, 0.625, 0.75, 0.625, 0.6593, 0.3852, 0.625, 0.625, 0.625, 0.5, 0.625, 0.5, 0.625, 0.625, 0.75, 0.625, 0.625, 0.625, 0.625, 0.625, 0.75, 0.625, 0.625, 0.5, 0.75, 0.5, 0.75, 0.625, 0.625, 0.625, 0.6593, 0.3852, 0.75, 0.625, 0.75, 0.625, 0.6593, 0.3852, 0.625, 0.625, 0.625, 0.5, 0.625, 0.5, 0.625, 0.625, 0.75, 0.625, 0.625, 0.625, 0.625, 0.625, 0.75, 0.625])
me_cube_006.update()
me_cube_005 = bpy.data.meshes.new('Cube.005')
me_cube_005.from_pydata([], [], [])
_uv = me_cube_005.uv_layers.new(name='UVMap')
_uv.uv.foreach_set('vector', [])
me_cube_005.update()
me_cube = bpy.data.meshes.new('Cube')
me_cube.from_pydata([(-4.914, -0.37, 5.132), (-4.922, -0.37, 5.512), (-4.941, 0.6992, 4.997), (-4.95, 0.6992, 5.377), (-4.524, 0.5595, 4.759), (-4.524, 0.1403, 5.994), (-4.524, -0.4523, 4.502), (-4.524, -0.2491, 6.017), (-4.765, 0.6992, 4.814), (-4.844, -0.7381, 5.701), (-4.844, 0.6153, 5.562), (-4.722, -0.6377, 4.676), (-4.918, -0.37, 5.322), (-4.946, 0.6992, 5.187), (-4.524, -0.8551, 5.313), (-4.524, 0.7886, 5.195), (-4.805, 0.6992, 5.258), (-4.783, -0.6879, 5.189), (-4.92, -0.37, 5.417), (-4.948, 0.6992, 5.282), (-4.524, -0.8005, 5.638), (-4.524, 0.6992, 5.586), (-4.825, 0.6992, 5.48), (-4.814, -0.713, 5.445), (-4.943, 0.6992, 5.092), (-4.524, -0.8399, 5.008), (-4.524, 0.783, 4.904), (-4.785, 0.6992, 5.036), (-4.752, -0.6628, 4.932), (-4.916, -0.37, 5.227), (-4.942, 0.6992, 5.043), (-4.524, -0.7471, 4.773), (-4.524, 0.6992, 4.812), (-4.775, 0.6992, 4.921), (-4.736, -0.6498, 4.799), (-4.915, -0.37, 5.178), (-4.917, -0.37, 5.275), (-4.945, 0.6992, 5.14), (-4.524, -0.8281, 5.174), (-4.524, 0.7942, 5.041), (-4.795, 0.6992, 5.147), (-4.768, -0.6754, 5.061), (-4.947, 0.6992, 5.234), (-4.524, -0.8395, 5.522), (-4.524, 0.7662, 5.427), (-4.815, 0.6992, 5.369), (-4.798, -0.7004, 5.317), (-4.919, -0.37, 5.369), (-4.921, -0.37, 5.464), (-4.949, 0.6992, 5.329), (-4.524, -0.7421, 5.723), (-4.524, 0.565, 5.678), (-4.839, 0.6009, 5.578), (-4.829, -0.7255, 5.573)], [], [(48, 1, 3, 49), (53, 9, 1, 48), (10, 3, 1, 9), (8, 4, 6, 11), (52, 10, 5, 51), (49, 3, 10, 52), (2, 8, 11, 0), (5, 10, 9, 7), (50, 7, 9, 53), (38, 14, 17, 41), (37, 13, 16, 40), (40, 16, 15, 39), (41, 17, 12, 36), (36, 12, 13, 37), (43, 20, 23, 46), (42, 19, 22, 45), (45, 22, 21, 44), (46, 23, 18, 47), (47, 18, 19, 42), (35, 29, 24, 30), (34, 28, 29, 35), (33, 27, 26, 32), (30, 24, 27, 33), (31, 25, 28, 34), (6, 31, 34, 11), (2, 30, 33, 8), (8, 33, 32, 4), (11, 34, 35, 0), (0, 35, 30, 2), (29, 36, 37, 24), (28, 41, 36, 29), (27, 40, 39, 26), (24, 37, 40, 27), (25, 38, 41, 28), (12, 47, 42, 13), (17, 46, 47, 12), (16, 45, 44, 15), (13, 42, 45, 16), (14, 43, 46, 17), (20, 50, 53, 23), (19, 49, 52, 22), (22, 52, 51, 21), (23, 53, 48, 18), (18, 48, 49, 19)])
_uv = me_cube.uv_layers.new(name='UVMap')
_uv.uv.foreach_set('vector', [0.5938, 0.0, 0.625, 0.0, 0.625, 0.25, 0.5938, 0.25, 0.5937, 0.9375, 0.625, 0.9375, 0.625, 1.0, 0.5938, 1.0, 0.8125, 0.5, 0.875, 0.5, 0.875, 0.75, 0.8125, 0.75, 0.1875, 0.5, 0.25, 0.5, 0.25, 0.75, 0.1875, 0.75, 0.5937, 0.3125, 0.625, 0.3125, 0.625, 0.375, 0.5938, 0.375, 0.5938, 0.25, 0.625, 0.25, 0.625, 0.3125, 0.5937, 0.3125, 0.125, 0.5, 0.1875, 0.5, 0.1875, 0.75, 0.125, 0.75, 0.75, 0.5, 0.8125, 0.5, 0.8125, 0.75, 0.75, 0.75, 0.5937, 0.875, 0.625, 0.875, 0.625, 0.9375, 0.5937, 0.9375, 0.4688, 0.875, 0.5, 0.875, 0.5, 0.9375, 0.4687, 0.9375, 0.4688, 0.25, 0.5, 0.25, 0.5, 0.3125, 0.4688, 0.3125, 0.4688, 0.3125, 0.5, 0.3125, 0.5, 0.375, 0.4688, 0.375, 0.4687, 0.9375, 0.5, 0.9375, 0.5, 1.0, 0.4688, 1.0, 0.4687, 0.0, 0.5, 0.0, 0.5, 0.25, 0.4688, 0.25, 0.5312, 0.875, 0.5625, 0.875, 0.5625, 0.9375, 0.5312, 0.9375, 0.5312, 0.25, 0.5625, 0.25, 0.5625, 0.3125, 0.5312, 0.3125, 0.5312, 0.3125, 0.5625, 0.3125, 0.5625, 0.375, 0.5312, 0.375, 0.5312, 0.9375, 0.5625, 0.9375, 0.5625, 1.0, 0.5312, 1.0, 0.5312, 0.0, 0.5625, 0.0, 0.5625, 0.25, 0.5312, 0.25, 0.4051, 0.0, 0.4375, 0.0, 0.4375, 0.25, 0.4051, 0.25, 0.4051, 0.9375, 0.4375, 0.9375, 0.4375, 1.0, 0.4051, 1.0, 0.4051, 0.3125, 0.4375, 0.3125, 0.4375, 0.375, 0.4051, 0.375, 0.4051, 0.25, 0.4375, 0.25, 0.4375, 0.3125, 0.4051, 0.3125, 0.4051, 0.875, 0.4375, 0.875, 0.4375, 0.9375, 0.4051, 0.9375, 0.375, 0.875, 0.4051, 0.875, 0.4051, 0.9375, 0.375, 0.9375, 0.375, 0.25, 0.4051, 0.25, 0.4051, 0.3125, 0.375, 0.3125, 0.375, 0.3125, 0.4051, 0.3125, 0.4051, 0.375, 0.375, 0.375, 0.375, 0.9375, 0.4051, 0.9375, 0.4051, 1.0, 0.375, 1.0, 0.375, 0.0, 0.4051, 0.0, 0.4051, 0.25, 0.375, 0.25, 0.4375, 0.0, 0.4687, 0.0, 0.4688, 0.25, 0.4375, 0.25, 0.4375, 0.9375, 0.4687, 0.9375, 0.4688, 1.0, 0.4375, 1.0, 0.4375, 0.3125, 0.4688, 0.3125, 0.4688, 0.375, 0.4375, 0.375, 0.4375, 0.25, 0.4688, 0.25, 0.4688, 0.3125, 0.4375, 0.3125, 0.4375, 0.875, 0.4688, 0.875, 0.4687, 0.9375, 0.4375, 0.9375, 0.5, 0.0, 0.5312, 0.0, 0.5312, 0.25, 0.5, 0.25, 0.5, 0.9375, 0.5312, 0.9375, 0.5312, 1.0, 0.5, 1.0, 0.5, 0.3125, 0.5312, 0.3125, 0.5312, 0.375, 0.5, 0.375, 0.5, 0.25, 0.5312, 0.25, 0.5312, 0.3125, 0.5, 0.3125, 0.5, 0.875, 0.5312, 0.875, 0.5312, 0.9375, 0.5, 0.9375, 0.5625, 0.875, 0.5937, 0.875, 0.5937, 0.9375, 0.5625, 0.9375, 0.5625, 0.25, 0.5938, 0.25, 0.5937, 0.3125, 0.5625, 0.3125, 0.5625, 0.3125, 0.5937, 0.3125, 0.5938, 0.375, 0.5625, 0.375, 0.5625, 0.9375, 0.5937, 0.9375, 0.5938, 1.0, 0.5625, 1.0, 0.5625, 0.0, 0.5938, 0.0, 0.5938, 0.25, 0.5625, 0.25])
me_cube.update()
arm_armature = bpy.data.armatures.new('Armature')  # bones are not reproduced

# ---- objects
ob_armature = bpy.data.objects.new('Armature', arm_armature)
ob_arm = bpy.data.objects.new('Arm', me_cube_001)
ob_leg1 = bpy.data.objects.new('Leg1', me_cube_003)
ob_torso_002 = bpy.data.objects.new('Torso.002', me_cube_004)
ob_leg2 = bpy.data.objects.new('Leg2', me_cube_006)
ob_torso_003 = bpy.data.objects.new('Torso.003', me_cube_005)
ob_head = bpy.data.objects.new('Head', me_cube)
ob_front_reference_001 = bpy.data.objects.new('Front Reference.001', None)
ob_side_reference_001 = bpy.data.objects.new('Side Reference.001', None)

# ---- transforms, parenting, visibility, modifiers, constraints
ob_armature.location = (-0.01941, 0.0, 0.1858)
ob_armature.show_in_front = True
ob_arm.location = (0.0, 0.0, 0.0)
_m = ob_arm.modifiers.new('Mirror', 'MIRROR')
_m.use_axis = (False, True, False)
ob_leg1.location = (0.0, 0.0, 0.0)
ob_torso_002.location = (0.0, 0.0, 0.0)
ob_leg2.location = (0.0, 0.0, 0.0)
ob_torso_003.location = (0.0, 0.0, 0.0)
ob_head.location = (-0.02628, 9.313e-10, 5.96e-08)
ob_head.scale = (0.138, 0.138, 0.138)
_m = ob_head.modifiers.new('Mirror', 'MIRROR')
ob_front_reference_001.location = (1.472, -4.594, -0.083)
ob_front_reference_001.rotation_euler = (1.571, 0.0, 0.0)
ob_front_reference_001.scale = (0.744, 0.744, 0.744)
ob_front_reference_001.empty_display_type = 'IMAGE'
ob_front_reference_001.empty_display_size = 5.0
ob_side_reference_001.location = (-0.3314, 0.6964, -0.083)
ob_side_reference_001.rotation_euler = (1.571, 0.0, 1.571)
ob_side_reference_001.scale = (0.744, 0.744, 0.744)
ob_side_reference_001.empty_display_type = 'IMAGE'
ob_side_reference_001.empty_display_size = 5.0

# ---- collection membership
scene.collection.objects.link(ob_armature)
col_collection.objects.link(ob_arm)
col_collection.objects.link(ob_leg1)
col_collection.objects.link(ob_torso_002)
col_collection.objects.link(ob_leg2)
col_collection.objects.link(ob_torso_003)
col_collection.objects.link(ob_head)
col_references.objects.link(ob_front_reference_001)
col_references.objects.link(ob_side_reference_001)
def _layer_coll(name, lc=None):
    lc = lc or bpy.context.view_layer.layer_collection
    for c in lc.children:
        if c.name == name: return c
        r = _layer_coll(name, c)
        if r: return r
_layer_coll('References').exclude = True

# ---- scene / render settings (as saved in the file)
scene.frame_start = 1; scene.frame_end = 250; scene.frame_set(101)
scene.render.engine = 'BLENDER_EEVEE_NEXT'
scene.cycles.sampling_pattern = 'TABULATED_SOBOL'
scene.cycles.use_light_tree = False
scene.view_settings.view_transform = 'Filmic'
bpy.context.view_layer.update()

# ---- added for rendering (the .blend has no active camera and no usable light): camera, sun
cam_auto = bpy.data.cameras.new('AutoCamera')
cam_auto.lens = 50.0
cam_auto.sensor_width = 36.0
cam_auto.clip_end = 1000.0
ob_auto_camera = bpy.data.objects.new('AutoCamera', cam_auto)
scene.collection.objects.link(ob_auto_camera)
ob_auto_camera.location = (2.13167, -2.70542, 1.70159)
ob_auto_camera.rotation_euler = (1.09748, -7.21219e-08, 0.694738)
scene.camera = ob_auto_camera
light_auto_sun = bpy.data.lights.new('AutoSun', 'SUN')
light_auto_sun.energy = 3.0
light_auto_sun.angle = 0.0523599
ob_auto_sun = bpy.data.objects.new('AutoSun', light_auto_sun)
scene.collection.objects.link(ob_auto_sun)
ob_auto_sun.rotation_euler = (0.872665, 0.174533, 0.523599)
bpy.context.view_layer.update()
